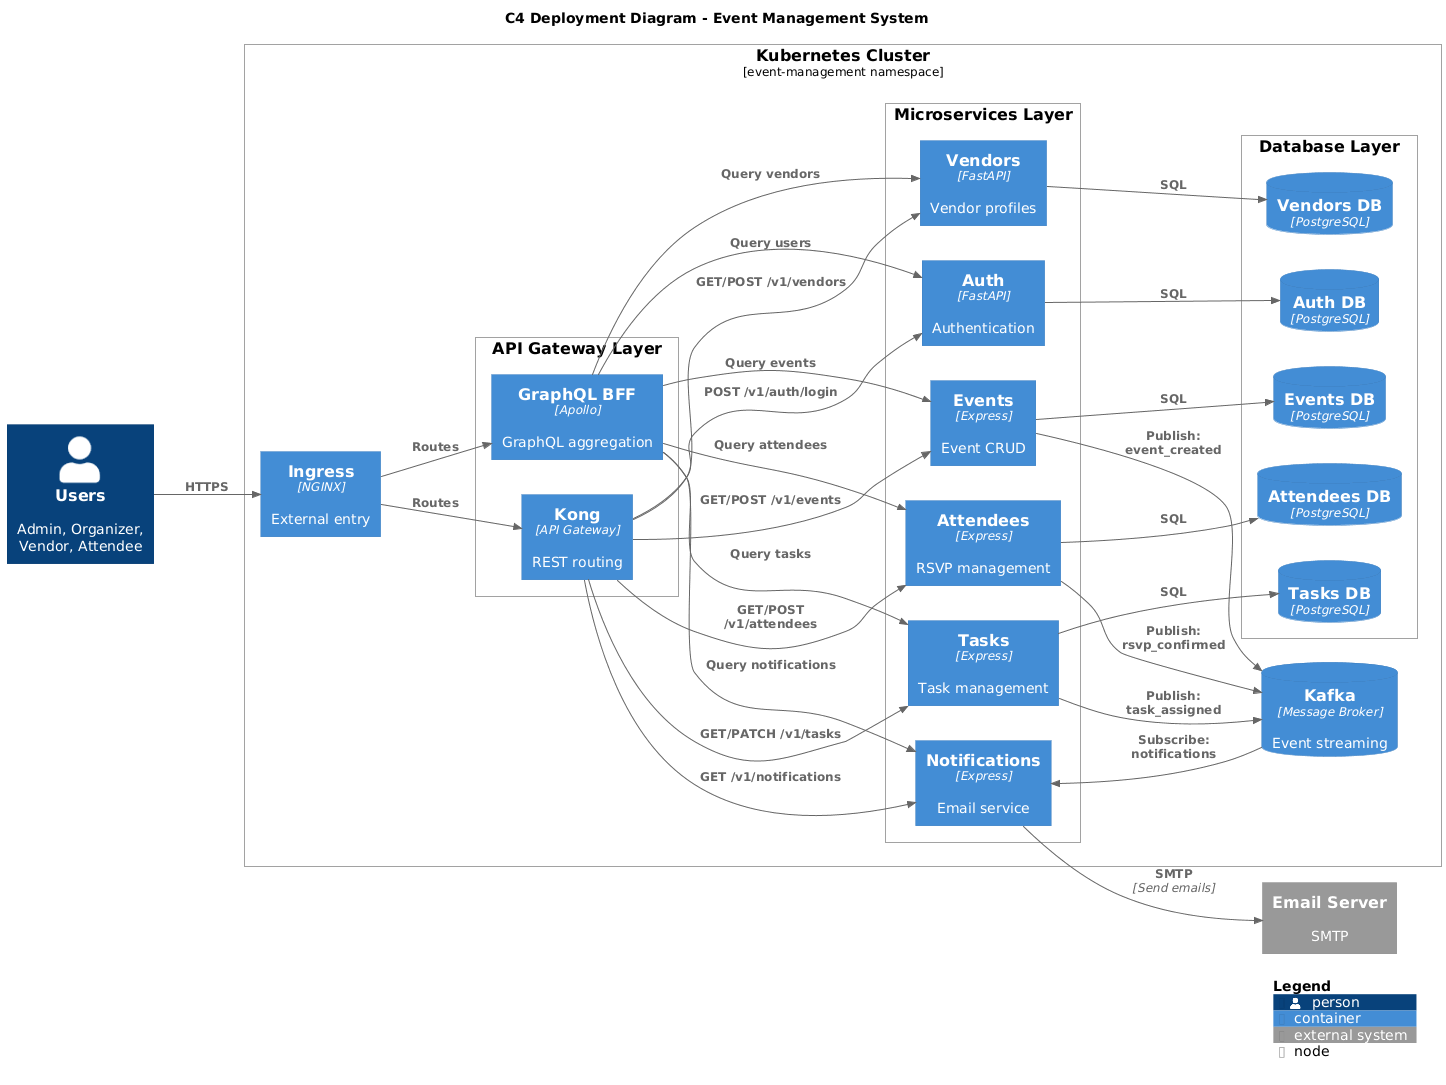

The diagram above was rendered by PlantUML. Its source (embedded in the PNG):
@startuml
!include https://raw.githubusercontent.com/plantuml-stdlib/C4-PlantUML/master/C4_Deployment.puml

LAYOUT_WITH_LEGEND()
LAYOUT_LEFT_RIGHT()

title C4 Deployment Diagram - Event Management System

Person(users, "Users", "Admin, Organizer,\nVendor, Attendee")

Deployment_Node(k8s, "Kubernetes Cluster", "event-management namespace") {
    
    Container(ingress, "Ingress", "NGINX", "External entry")
    
    Deployment_Node(gateway, "API Gateway Layer") {
        Container(kong, "Kong", "API Gateway", "REST routing")
        Container(graphql, "GraphQL BFF", "Apollo", "GraphQL aggregation")
    }
    
    Deployment_Node(services, "Microservices Layer") {
        Container(auth, "Auth", "FastAPI", "Authentication")
        Container(events, "Events", "Express", "Event CRUD")
        Container(vendors, "Vendors", "FastAPI", "Vendor profiles")
        Container(tasks, "Tasks", "Express", "Task management")
        Container(attendees, "Attendees", "Express", "RSVP management")
        Container(notifications, "Notifications", "Express", "Email service")
    }
    
    ContainerDb(kafka, "Kafka", "Message Broker", "Event streaming")
    
    Deployment_Node(dbs, "Database Layer") {
        ContainerDb(auth_db, "Auth DB", "PostgreSQL")
        ContainerDb(events_db, "Events DB", "PostgreSQL")
        ContainerDb(vendors_db, "Vendors DB", "PostgreSQL")
        ContainerDb(tasks_db, "Tasks DB", "PostgreSQL")
        ContainerDb(attendees_db, "Attendees DB", "PostgreSQL")
    }
}

System_Ext(email, "Email Server", "SMTP")

' Users to Ingress
Rel(users, ingress, "HTTPS")

' Ingress to Gateway
Rel(ingress, kong, "Routes")
Rel(ingress, graphql, "Routes")

' Kong to all services
Rel(kong, auth, "POST /v1/auth/login")
Rel(kong, events, "GET/POST /v1/events")
Rel(kong, vendors, "GET/POST /v1/vendors")
Rel(kong, tasks, "GET/PATCH /v1/tasks")
Rel(kong, attendees, "GET/POST /v1/attendees")
Rel(kong, notifications, "GET /v1/notifications")

' GraphQL to all services
Rel(graphql, auth, "Query users")
Rel(graphql, events, "Query events")
Rel(graphql, vendors, "Query vendors")
Rel(graphql, tasks, "Query tasks")
Rel(graphql, attendees, "Query attendees")
Rel(graphql, notifications, "Query notifications")

' Services to Databases
Rel(auth, auth_db, "SQL")
Rel(events, events_db, "SQL")
Rel(vendors, vendors_db, "SQL")
Rel(tasks, tasks_db, "SQL")
Rel(attendees, attendees_db, "SQL")

' Services to Kafka (Publishers)
Rel(events, kafka, "Publish: event_created")
Rel(tasks, kafka, "Publish: task_assigned")
Rel(attendees, kafka, "Publish: rsvp_confirmed")

' Kafka to Notifications (Consumer)
Rel(kafka, notifications, "Subscribe: notifications")

' Notifications to Email
Rel(notifications, email, "SMTP", "Send emails")

SHOW_LEGEND()
@enduml